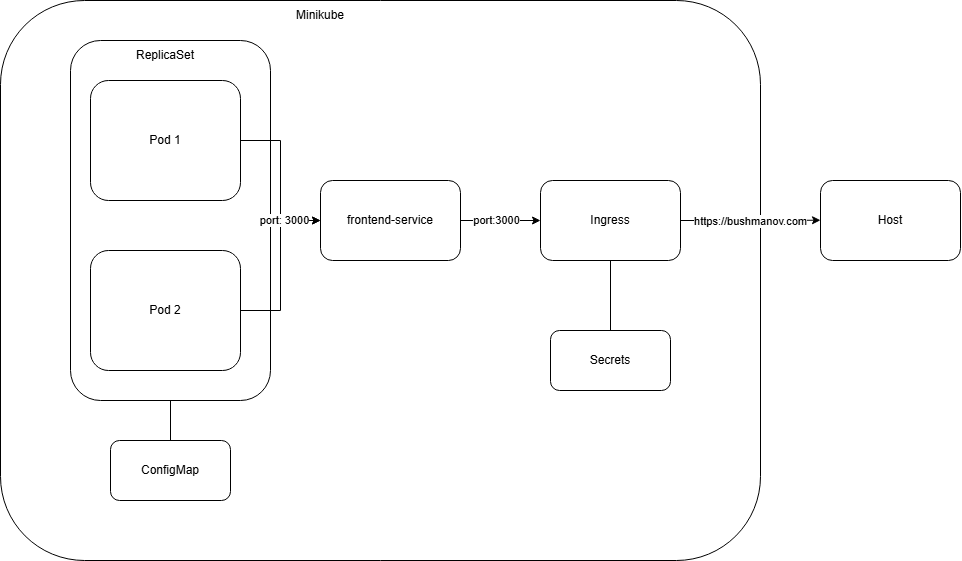

The diagram above was exported from draw.io. Its source (the exported page's mxGraphModel, read from the mxfile embedded in the PNG):
<mxGraphModel dx="1300" dy="666" grid="1" gridSize="10" guides="1" tooltips="1" connect="1" arrows="1" fold="1" page="1" pageScale="1" pageWidth="827" pageHeight="1169" math="0" shadow="0">
  <root>
    <mxCell id="0" />
    <mxCell id="1" parent="0" />
    <mxCell id="vna2YzneTUanto6KIqLj-1" value="" style="rounded=1;whiteSpace=wrap;html=1;" vertex="1" parent="1">
      <mxGeometry x="60" y="40" width="760" height="560" as="geometry" />
    </mxCell>
    <mxCell id="vna2YzneTUanto6KIqLj-25" style="edgeStyle=orthogonalEdgeStyle;rounded=0;orthogonalLoop=1;jettySize=auto;html=1;exitX=1;exitY=0.5;exitDx=0;exitDy=0;entryX=0;entryY=0.5;entryDx=0;entryDy=0;" edge="1" parent="1" source="vna2YzneTUanto6KIqLj-7" target="vna2YzneTUanto6KIqLj-22">
      <mxGeometry relative="1" as="geometry" />
    </mxCell>
    <mxCell id="vna2YzneTUanto6KIqLj-28" value="port:3000" style="edgeLabel;html=1;align=center;verticalAlign=middle;resizable=0;points=[];" vertex="1" connectable="0" parent="vna2YzneTUanto6KIqLj-25">
      <mxGeometry x="-0.1006" y="1" relative="1" as="geometry">
        <mxPoint as="offset" />
      </mxGeometry>
    </mxCell>
    <mxCell id="vna2YzneTUanto6KIqLj-7" value="frontend-service" style="rounded=1;whiteSpace=wrap;html=1;" vertex="1" parent="1">
      <mxGeometry x="380" y="220" width="140" height="80" as="geometry" />
    </mxCell>
    <mxCell id="vna2YzneTUanto6KIqLj-8" value="Minikube" style="text;html=1;align=center;verticalAlign=middle;whiteSpace=wrap;rounded=0;" vertex="1" parent="1">
      <mxGeometry x="350" y="40" width="60" height="30" as="geometry" />
    </mxCell>
    <mxCell id="vna2YzneTUanto6KIqLj-21" style="rounded=0;orthogonalLoop=1;jettySize=auto;html=1;exitX=0.5;exitY=1;exitDx=0;exitDy=0;entryX=0.5;entryY=0;entryDx=0;entryDy=0;endArrow=none;endFill=0;" edge="1" parent="1" source="vna2YzneTUanto6KIqLj-17" target="vna2YzneTUanto6KIqLj-20">
      <mxGeometry relative="1" as="geometry" />
    </mxCell>
    <mxCell id="vna2YzneTUanto6KIqLj-17" value="" style="rounded=1;whiteSpace=wrap;html=1;" vertex="1" parent="1">
      <mxGeometry x="130" y="80" width="200" height="360" as="geometry" />
    </mxCell>
    <mxCell id="vna2YzneTUanto6KIqLj-13" value="Pod 2" style="rounded=1;whiteSpace=wrap;html=1;" vertex="1" parent="1">
      <mxGeometry x="150" y="290" width="150" height="120" as="geometry" />
    </mxCell>
    <mxCell id="vna2YzneTUanto6KIqLj-4" value="Pod 1" style="rounded=1;whiteSpace=wrap;html=1;" vertex="1" parent="1">
      <mxGeometry x="150" y="120" width="150" height="120" as="geometry" />
    </mxCell>
    <mxCell id="vna2YzneTUanto6KIqLj-3" style="edgeStyle=orthogonalEdgeStyle;rounded=0;orthogonalLoop=1;jettySize=auto;html=1;exitX=1;exitY=0.5;exitDx=0;exitDy=0;entryX=0;entryY=0.5;entryDx=0;entryDy=0;" edge="1" parent="1" source="vna2YzneTUanto6KIqLj-4" target="vna2YzneTUanto6KIqLj-7">
      <mxGeometry relative="1" as="geometry" />
    </mxCell>
    <mxCell id="vna2YzneTUanto6KIqLj-12" style="edgeStyle=orthogonalEdgeStyle;rounded=0;orthogonalLoop=1;jettySize=auto;html=1;exitX=1;exitY=0.5;exitDx=0;exitDy=0;entryX=0;entryY=0.5;entryDx=0;entryDy=0;" edge="1" parent="1" source="vna2YzneTUanto6KIqLj-13" target="vna2YzneTUanto6KIqLj-7">
      <mxGeometry relative="1" as="geometry" />
    </mxCell>
    <mxCell id="vna2YzneTUanto6KIqLj-29" value="port: 3000" style="edgeLabel;html=1;align=center;verticalAlign=middle;resizable=0;points=[];" vertex="1" connectable="0" parent="vna2YzneTUanto6KIqLj-12">
      <mxGeometry x="0.5661" y="1" relative="1" as="geometry">
        <mxPoint as="offset" />
      </mxGeometry>
    </mxCell>
    <mxCell id="vna2YzneTUanto6KIqLj-18" value="ReplicaSet" style="text;html=1;align=center;verticalAlign=middle;whiteSpace=wrap;rounded=0;" vertex="1" parent="1">
      <mxGeometry x="195" y="80" width="60" height="30" as="geometry" />
    </mxCell>
    <mxCell id="vna2YzneTUanto6KIqLj-20" value="ConfigMap" style="rounded=1;whiteSpace=wrap;html=1;" vertex="1" parent="1">
      <mxGeometry x="170" y="480" width="120" height="60" as="geometry" />
    </mxCell>
    <mxCell id="vna2YzneTUanto6KIqLj-24" style="edgeStyle=orthogonalEdgeStyle;rounded=0;orthogonalLoop=1;jettySize=auto;html=1;exitX=0.5;exitY=1;exitDx=0;exitDy=0;entryX=0.5;entryY=0;entryDx=0;entryDy=0;endArrow=none;endFill=0;" edge="1" parent="1" source="vna2YzneTUanto6KIqLj-22" target="vna2YzneTUanto6KIqLj-23">
      <mxGeometry relative="1" as="geometry" />
    </mxCell>
    <mxCell id="vna2YzneTUanto6KIqLj-26" style="edgeStyle=orthogonalEdgeStyle;rounded=0;orthogonalLoop=1;jettySize=auto;html=1;exitX=1;exitY=0.5;exitDx=0;exitDy=0;" edge="1" parent="1" source="vna2YzneTUanto6KIqLj-22">
      <mxGeometry relative="1" as="geometry">
        <mxPoint x="880" y="259.7142857142858" as="targetPoint" />
      </mxGeometry>
    </mxCell>
    <mxCell id="vna2YzneTUanto6KIqLj-30" value="https://bushmanov.com" style="edgeLabel;html=1;align=center;verticalAlign=middle;resizable=0;points=[];" vertex="1" connectable="0" parent="vna2YzneTUanto6KIqLj-26">
      <mxGeometry x="-0.2012" relative="1" as="geometry">
        <mxPoint x="14" as="offset" />
      </mxGeometry>
    </mxCell>
    <mxCell id="vna2YzneTUanto6KIqLj-22" value="Ingress" style="rounded=1;whiteSpace=wrap;html=1;" vertex="1" parent="1">
      <mxGeometry x="600" y="220" width="140" height="80" as="geometry" />
    </mxCell>
    <mxCell id="vna2YzneTUanto6KIqLj-23" value="Secrets" style="rounded=1;whiteSpace=wrap;html=1;" vertex="1" parent="1">
      <mxGeometry x="610" y="370" width="120" height="60" as="geometry" />
    </mxCell>
    <mxCell id="vna2YzneTUanto6KIqLj-27" value="Host" style="rounded=1;whiteSpace=wrap;html=1;" vertex="1" parent="1">
      <mxGeometry x="880" y="220" width="140" height="80" as="geometry" />
    </mxCell>
  </root>
</mxGraphModel>